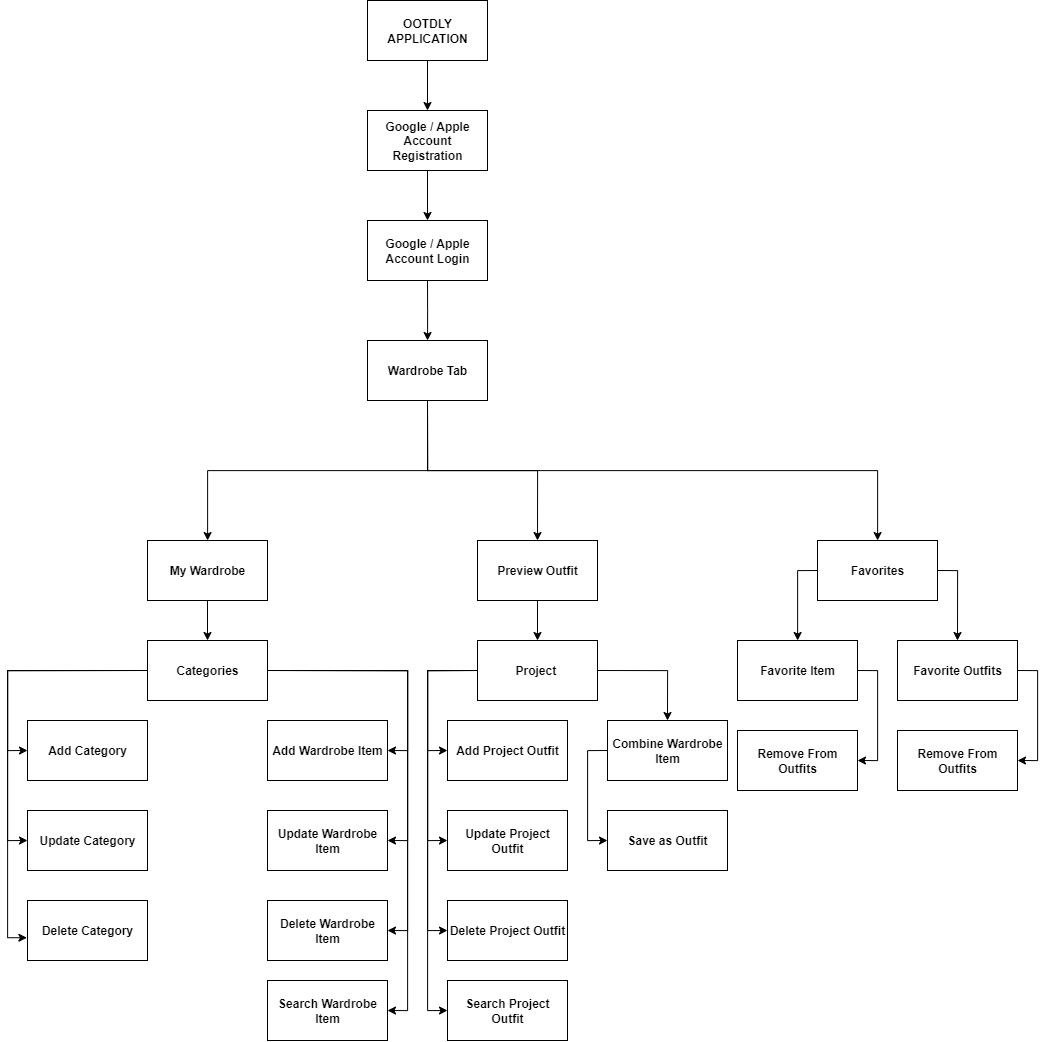

The diagram above was exported from draw.io. Its source (the exported page's mxGraphModel, read from the mxfile embedded in the PNG):
<mxGraphModel dx="1613" dy="1111" grid="1" gridSize="10" guides="1" tooltips="1" connect="1" arrows="1" fold="1" page="1" pageScale="1" pageWidth="850" pageHeight="1100" math="0" shadow="0">
  <root>
    <mxCell id="0" />
    <mxCell id="1" parent="0" />
    <mxCell id="643OM-yPQGKNp9myvmGV-36" style="edgeStyle=orthogonalEdgeStyle;rounded=0;orthogonalLoop=1;jettySize=auto;html=1;exitX=0.5;exitY=1;exitDx=0;exitDy=0;entryX=0.5;entryY=0;entryDx=0;entryDy=0;fontStyle=1" edge="1" parent="1" source="643OM-yPQGKNp9myvmGV-37" target="643OM-yPQGKNp9myvmGV-39">
      <mxGeometry relative="1" as="geometry" />
    </mxCell>
    <mxCell id="643OM-yPQGKNp9myvmGV-37" value="OOTDLY APPLICATION" style="rounded=0;whiteSpace=wrap;html=1;fontStyle=1" vertex="1" parent="1">
      <mxGeometry x="480" y="390" width="120" height="60" as="geometry" />
    </mxCell>
    <mxCell id="643OM-yPQGKNp9myvmGV-38" style="edgeStyle=orthogonalEdgeStyle;rounded=0;orthogonalLoop=1;jettySize=auto;html=1;exitX=0.5;exitY=1;exitDx=0;exitDy=0;entryX=0.5;entryY=0;entryDx=0;entryDy=0;fontStyle=1" edge="1" parent="1" source="643OM-yPQGKNp9myvmGV-39" target="643OM-yPQGKNp9myvmGV-41">
      <mxGeometry relative="1" as="geometry" />
    </mxCell>
    <mxCell id="643OM-yPQGKNp9myvmGV-39" value="Google / Apple Account Registration" style="rounded=0;whiteSpace=wrap;html=1;fontStyle=1" vertex="1" parent="1">
      <mxGeometry x="480" y="500" width="120" height="60" as="geometry" />
    </mxCell>
    <mxCell id="643OM-yPQGKNp9myvmGV-40" style="edgeStyle=orthogonalEdgeStyle;rounded=0;orthogonalLoop=1;jettySize=auto;html=1;exitX=0.5;exitY=1;exitDx=0;exitDy=0;fontStyle=1" edge="1" parent="1" source="643OM-yPQGKNp9myvmGV-41">
      <mxGeometry relative="1" as="geometry">
        <mxPoint x="540.0588235294117" y="730" as="targetPoint" />
      </mxGeometry>
    </mxCell>
    <mxCell id="643OM-yPQGKNp9myvmGV-41" value="Google / Apple Account Login" style="rounded=0;whiteSpace=wrap;html=1;fontStyle=1" vertex="1" parent="1">
      <mxGeometry x="480" y="610" width="120" height="60" as="geometry" />
    </mxCell>
    <mxCell id="643OM-yPQGKNp9myvmGV-42" style="edgeStyle=orthogonalEdgeStyle;rounded=0;orthogonalLoop=1;jettySize=auto;html=1;exitX=0.5;exitY=1;exitDx=0;exitDy=0;" edge="1" parent="1" source="643OM-yPQGKNp9myvmGV-45" target="643OM-yPQGKNp9myvmGV-47">
      <mxGeometry relative="1" as="geometry" />
    </mxCell>
    <mxCell id="643OM-yPQGKNp9myvmGV-43" style="edgeStyle=orthogonalEdgeStyle;rounded=0;orthogonalLoop=1;jettySize=auto;html=1;exitX=0.5;exitY=1;exitDx=0;exitDy=0;entryX=0.5;entryY=0;entryDx=0;entryDy=0;" edge="1" parent="1" source="643OM-yPQGKNp9myvmGV-45" target="643OM-yPQGKNp9myvmGV-52">
      <mxGeometry relative="1" as="geometry" />
    </mxCell>
    <mxCell id="643OM-yPQGKNp9myvmGV-44" style="edgeStyle=orthogonalEdgeStyle;rounded=0;orthogonalLoop=1;jettySize=auto;html=1;exitX=0.5;exitY=1;exitDx=0;exitDy=0;" edge="1" parent="1" source="643OM-yPQGKNp9myvmGV-45" target="643OM-yPQGKNp9myvmGV-50">
      <mxGeometry relative="1" as="geometry" />
    </mxCell>
    <mxCell id="643OM-yPQGKNp9myvmGV-45" value="Wardrobe Tab" style="rounded=0;whiteSpace=wrap;html=1;fontStyle=1" vertex="1" parent="1">
      <mxGeometry x="480" y="730" width="120" height="60" as="geometry" />
    </mxCell>
    <mxCell id="643OM-yPQGKNp9myvmGV-46" value="" style="edgeStyle=orthogonalEdgeStyle;rounded=0;orthogonalLoop=1;jettySize=auto;html=1;" edge="1" parent="1" source="643OM-yPQGKNp9myvmGV-47" target="643OM-yPQGKNp9myvmGV-59">
      <mxGeometry relative="1" as="geometry" />
    </mxCell>
    <mxCell id="643OM-yPQGKNp9myvmGV-47" value="My Wardrobe" style="rounded=0;whiteSpace=wrap;html=1;fontStyle=1" vertex="1" parent="1">
      <mxGeometry x="260" y="930" width="120" height="60" as="geometry" />
    </mxCell>
    <mxCell id="643OM-yPQGKNp9myvmGV-48" style="edgeStyle=orthogonalEdgeStyle;rounded=0;orthogonalLoop=1;jettySize=auto;html=1;exitX=0;exitY=0.5;exitDx=0;exitDy=0;" edge="1" parent="1" source="643OM-yPQGKNp9myvmGV-50" target="643OM-yPQGKNp9myvmGV-82">
      <mxGeometry relative="1" as="geometry" />
    </mxCell>
    <mxCell id="643OM-yPQGKNp9myvmGV-49" style="edgeStyle=orthogonalEdgeStyle;rounded=0;orthogonalLoop=1;jettySize=auto;html=1;exitX=1;exitY=0.5;exitDx=0;exitDy=0;entryX=0.5;entryY=0;entryDx=0;entryDy=0;" edge="1" parent="1" source="643OM-yPQGKNp9myvmGV-50" target="643OM-yPQGKNp9myvmGV-84">
      <mxGeometry relative="1" as="geometry" />
    </mxCell>
    <mxCell id="643OM-yPQGKNp9myvmGV-50" value="Favorites" style="rounded=0;whiteSpace=wrap;html=1;fontStyle=1" vertex="1" parent="1">
      <mxGeometry x="930" y="930" width="120" height="60" as="geometry" />
    </mxCell>
    <mxCell id="643OM-yPQGKNp9myvmGV-51" style="edgeStyle=orthogonalEdgeStyle;rounded=0;orthogonalLoop=1;jettySize=auto;html=1;exitX=0.5;exitY=1;exitDx=0;exitDy=0;entryX=0.5;entryY=0;entryDx=0;entryDy=0;" edge="1" parent="1" source="643OM-yPQGKNp9myvmGV-52" target="643OM-yPQGKNp9myvmGV-72">
      <mxGeometry relative="1" as="geometry" />
    </mxCell>
    <mxCell id="643OM-yPQGKNp9myvmGV-52" value="Preview Outfit" style="rounded=0;whiteSpace=wrap;html=1;fontStyle=1" vertex="1" parent="1">
      <mxGeometry x="590" y="930" width="120" height="60" as="geometry" />
    </mxCell>
    <mxCell id="643OM-yPQGKNp9myvmGV-53" style="edgeStyle=orthogonalEdgeStyle;rounded=0;orthogonalLoop=1;jettySize=auto;html=1;exitX=0;exitY=0.5;exitDx=0;exitDy=0;entryX=0;entryY=0.5;entryDx=0;entryDy=0;" edge="1" parent="1" source="643OM-yPQGKNp9myvmGV-59" target="643OM-yPQGKNp9myvmGV-60">
      <mxGeometry relative="1" as="geometry" />
    </mxCell>
    <mxCell id="643OM-yPQGKNp9myvmGV-54" style="edgeStyle=orthogonalEdgeStyle;rounded=0;orthogonalLoop=1;jettySize=auto;html=1;exitX=0;exitY=0.5;exitDx=0;exitDy=0;entryX=0;entryY=0.5;entryDx=0;entryDy=0;" edge="1" parent="1" source="643OM-yPQGKNp9myvmGV-59" target="643OM-yPQGKNp9myvmGV-61">
      <mxGeometry relative="1" as="geometry" />
    </mxCell>
    <mxCell id="643OM-yPQGKNp9myvmGV-55" style="edgeStyle=orthogonalEdgeStyle;rounded=0;orthogonalLoop=1;jettySize=auto;html=1;exitX=1;exitY=0.5;exitDx=0;exitDy=0;entryX=1;entryY=0.5;entryDx=0;entryDy=0;" edge="1" parent="1" source="643OM-yPQGKNp9myvmGV-59" target="643OM-yPQGKNp9myvmGV-63">
      <mxGeometry relative="1" as="geometry" />
    </mxCell>
    <mxCell id="643OM-yPQGKNp9myvmGV-56" style="edgeStyle=orthogonalEdgeStyle;rounded=0;orthogonalLoop=1;jettySize=auto;html=1;exitX=1;exitY=0.5;exitDx=0;exitDy=0;entryX=1;entryY=0.5;entryDx=0;entryDy=0;" edge="1" parent="1" source="643OM-yPQGKNp9myvmGV-59" target="643OM-yPQGKNp9myvmGV-64">
      <mxGeometry relative="1" as="geometry" />
    </mxCell>
    <mxCell id="643OM-yPQGKNp9myvmGV-57" style="edgeStyle=orthogonalEdgeStyle;rounded=0;orthogonalLoop=1;jettySize=auto;html=1;exitX=1;exitY=0.5;exitDx=0;exitDy=0;entryX=1;entryY=0.5;entryDx=0;entryDy=0;" edge="1" parent="1" source="643OM-yPQGKNp9myvmGV-59" target="643OM-yPQGKNp9myvmGV-65">
      <mxGeometry relative="1" as="geometry" />
    </mxCell>
    <mxCell id="643OM-yPQGKNp9myvmGV-58" style="edgeStyle=orthogonalEdgeStyle;rounded=0;orthogonalLoop=1;jettySize=auto;html=1;exitX=1;exitY=0.5;exitDx=0;exitDy=0;entryX=1;entryY=0.5;entryDx=0;entryDy=0;" edge="1" parent="1" source="643OM-yPQGKNp9myvmGV-59" target="643OM-yPQGKNp9myvmGV-66">
      <mxGeometry relative="1" as="geometry" />
    </mxCell>
    <mxCell id="643OM-yPQGKNp9myvmGV-59" value="Categories" style="rounded=0;whiteSpace=wrap;html=1;fontStyle=1" vertex="1" parent="1">
      <mxGeometry x="260" y="1030" width="120" height="60" as="geometry" />
    </mxCell>
    <mxCell id="643OM-yPQGKNp9myvmGV-60" value="Add Category" style="rounded=0;whiteSpace=wrap;html=1;fontStyle=1" vertex="1" parent="1">
      <mxGeometry x="140" y="1110" width="120" height="60" as="geometry" />
    </mxCell>
    <mxCell id="643OM-yPQGKNp9myvmGV-61" value="Update Category" style="rounded=0;whiteSpace=wrap;html=1;fontStyle=1" vertex="1" parent="1">
      <mxGeometry x="140" y="1200" width="120" height="60" as="geometry" />
    </mxCell>
    <mxCell id="643OM-yPQGKNp9myvmGV-62" value="Delete Category" style="rounded=0;whiteSpace=wrap;html=1;fontStyle=1" vertex="1" parent="1">
      <mxGeometry x="140" y="1290" width="120" height="60" as="geometry" />
    </mxCell>
    <mxCell id="643OM-yPQGKNp9myvmGV-63" value="Add Wardrobe Item" style="rounded=0;whiteSpace=wrap;html=1;fontStyle=1" vertex="1" parent="1">
      <mxGeometry x="380" y="1110" width="120" height="60" as="geometry" />
    </mxCell>
    <mxCell id="643OM-yPQGKNp9myvmGV-64" value="Update Wardrobe Item" style="rounded=0;whiteSpace=wrap;html=1;fontStyle=1" vertex="1" parent="1">
      <mxGeometry x="380" y="1200" width="120" height="60" as="geometry" />
    </mxCell>
    <mxCell id="643OM-yPQGKNp9myvmGV-65" value="Delete Wardrobe Item" style="rounded=0;whiteSpace=wrap;html=1;fontStyle=1" vertex="1" parent="1">
      <mxGeometry x="380" y="1290" width="120" height="60" as="geometry" />
    </mxCell>
    <mxCell id="643OM-yPQGKNp9myvmGV-66" value="Search Wardrobe Item" style="rounded=0;whiteSpace=wrap;html=1;fontStyle=1" vertex="1" parent="1">
      <mxGeometry x="380" y="1370" width="120" height="60" as="geometry" />
    </mxCell>
    <mxCell id="643OM-yPQGKNp9myvmGV-67" style="edgeStyle=orthogonalEdgeStyle;rounded=0;orthogonalLoop=1;jettySize=auto;html=1;exitX=0;exitY=0.5;exitDx=0;exitDy=0;entryX=0;entryY=0.5;entryDx=0;entryDy=0;" edge="1" parent="1" source="643OM-yPQGKNp9myvmGV-72" target="643OM-yPQGKNp9myvmGV-73">
      <mxGeometry relative="1" as="geometry" />
    </mxCell>
    <mxCell id="643OM-yPQGKNp9myvmGV-68" style="edgeStyle=orthogonalEdgeStyle;rounded=0;orthogonalLoop=1;jettySize=auto;html=1;exitX=0;exitY=0.5;exitDx=0;exitDy=0;entryX=0;entryY=0.5;entryDx=0;entryDy=0;" edge="1" parent="1" source="643OM-yPQGKNp9myvmGV-72" target="643OM-yPQGKNp9myvmGV-75">
      <mxGeometry relative="1" as="geometry" />
    </mxCell>
    <mxCell id="643OM-yPQGKNp9myvmGV-69" style="edgeStyle=orthogonalEdgeStyle;rounded=0;orthogonalLoop=1;jettySize=auto;html=1;exitX=0;exitY=0.5;exitDx=0;exitDy=0;entryX=0;entryY=0.5;entryDx=0;entryDy=0;" edge="1" parent="1" source="643OM-yPQGKNp9myvmGV-72" target="643OM-yPQGKNp9myvmGV-76">
      <mxGeometry relative="1" as="geometry" />
    </mxCell>
    <mxCell id="643OM-yPQGKNp9myvmGV-70" style="edgeStyle=orthogonalEdgeStyle;rounded=0;orthogonalLoop=1;jettySize=auto;html=1;exitX=0;exitY=0.5;exitDx=0;exitDy=0;entryX=0;entryY=0.5;entryDx=0;entryDy=0;" edge="1" parent="1" source="643OM-yPQGKNp9myvmGV-72" target="643OM-yPQGKNp9myvmGV-77">
      <mxGeometry relative="1" as="geometry" />
    </mxCell>
    <mxCell id="643OM-yPQGKNp9myvmGV-71" style="edgeStyle=orthogonalEdgeStyle;rounded=0;orthogonalLoop=1;jettySize=auto;html=1;exitX=1;exitY=0.5;exitDx=0;exitDy=0;entryX=0.5;entryY=0;entryDx=0;entryDy=0;" edge="1" parent="1" source="643OM-yPQGKNp9myvmGV-72" target="643OM-yPQGKNp9myvmGV-79">
      <mxGeometry relative="1" as="geometry" />
    </mxCell>
    <mxCell id="643OM-yPQGKNp9myvmGV-72" value="Project&amp;nbsp;" style="rounded=0;whiteSpace=wrap;html=1;fontStyle=1" vertex="1" parent="1">
      <mxGeometry x="590" y="1030" width="120" height="60" as="geometry" />
    </mxCell>
    <mxCell id="643OM-yPQGKNp9myvmGV-73" value="Add Project Outfit" style="rounded=0;whiteSpace=wrap;html=1;fontStyle=1" vertex="1" parent="1">
      <mxGeometry x="560" y="1110" width="120" height="60" as="geometry" />
    </mxCell>
    <mxCell id="643OM-yPQGKNp9myvmGV-74" style="edgeStyle=orthogonalEdgeStyle;rounded=0;orthogonalLoop=1;jettySize=auto;html=1;exitX=0;exitY=0.5;exitDx=0;exitDy=0;entryX=-0.005;entryY=0.621;entryDx=0;entryDy=0;entryPerimeter=0;" edge="1" parent="1" source="643OM-yPQGKNp9myvmGV-59" target="643OM-yPQGKNp9myvmGV-62">
      <mxGeometry relative="1" as="geometry" />
    </mxCell>
    <mxCell id="643OM-yPQGKNp9myvmGV-75" value="Update Project Outfit" style="rounded=0;whiteSpace=wrap;html=1;fontStyle=1" vertex="1" parent="1">
      <mxGeometry x="560" y="1200" width="120" height="60" as="geometry" />
    </mxCell>
    <mxCell id="643OM-yPQGKNp9myvmGV-76" value="Delete Project Outfit" style="rounded=0;whiteSpace=wrap;html=1;fontStyle=1" vertex="1" parent="1">
      <mxGeometry x="560" y="1290" width="120" height="60" as="geometry" />
    </mxCell>
    <mxCell id="643OM-yPQGKNp9myvmGV-77" value="Search Project Outfit" style="rounded=0;whiteSpace=wrap;html=1;fontStyle=1" vertex="1" parent="1">
      <mxGeometry x="560" y="1370" width="120" height="60" as="geometry" />
    </mxCell>
    <mxCell id="643OM-yPQGKNp9myvmGV-78" style="edgeStyle=orthogonalEdgeStyle;rounded=0;orthogonalLoop=1;jettySize=auto;html=1;exitX=0;exitY=0.5;exitDx=0;exitDy=0;entryX=0;entryY=0.5;entryDx=0;entryDy=0;" edge="1" parent="1" source="643OM-yPQGKNp9myvmGV-79" target="643OM-yPQGKNp9myvmGV-80">
      <mxGeometry relative="1" as="geometry" />
    </mxCell>
    <mxCell id="643OM-yPQGKNp9myvmGV-79" value="Combine Wardrobe Item" style="rounded=0;whiteSpace=wrap;html=1;fontStyle=1" vertex="1" parent="1">
      <mxGeometry x="720" y="1110" width="120" height="60" as="geometry" />
    </mxCell>
    <mxCell id="643OM-yPQGKNp9myvmGV-80" value="Save as Outfit" style="rounded=0;whiteSpace=wrap;html=1;fontStyle=1" vertex="1" parent="1">
      <mxGeometry x="720" y="1200" width="120" height="60" as="geometry" />
    </mxCell>
    <mxCell id="643OM-yPQGKNp9myvmGV-81" style="edgeStyle=orthogonalEdgeStyle;rounded=0;orthogonalLoop=1;jettySize=auto;html=1;exitX=1;exitY=0.5;exitDx=0;exitDy=0;entryX=1;entryY=0.5;entryDx=0;entryDy=0;" edge="1" parent="1" source="643OM-yPQGKNp9myvmGV-82" target="643OM-yPQGKNp9myvmGV-85">
      <mxGeometry relative="1" as="geometry" />
    </mxCell>
    <mxCell id="643OM-yPQGKNp9myvmGV-82" value="Favorite Item" style="rounded=0;whiteSpace=wrap;html=1;fontStyle=1" vertex="1" parent="1">
      <mxGeometry x="850" y="1030" width="120" height="60" as="geometry" />
    </mxCell>
    <mxCell id="643OM-yPQGKNp9myvmGV-83" style="edgeStyle=orthogonalEdgeStyle;rounded=0;orthogonalLoop=1;jettySize=auto;html=1;exitX=1;exitY=0.5;exitDx=0;exitDy=0;entryX=1;entryY=0.5;entryDx=0;entryDy=0;" edge="1" parent="1" source="643OM-yPQGKNp9myvmGV-84" target="643OM-yPQGKNp9myvmGV-86">
      <mxGeometry relative="1" as="geometry" />
    </mxCell>
    <mxCell id="643OM-yPQGKNp9myvmGV-84" value="Favorite Outfits" style="rounded=0;whiteSpace=wrap;html=1;fontStyle=1" vertex="1" parent="1">
      <mxGeometry x="1010" y="1030" width="120" height="60" as="geometry" />
    </mxCell>
    <mxCell id="643OM-yPQGKNp9myvmGV-85" value="Remove From Outfits" style="rounded=0;whiteSpace=wrap;html=1;fontStyle=1" vertex="1" parent="1">
      <mxGeometry x="850" y="1120" width="120" height="60" as="geometry" />
    </mxCell>
    <mxCell id="643OM-yPQGKNp9myvmGV-86" value="Remove From Outfits" style="rounded=0;whiteSpace=wrap;html=1;fontStyle=1" vertex="1" parent="1">
      <mxGeometry x="1010" y="1120" width="120" height="60" as="geometry" />
    </mxCell>
  </root>
</mxGraphModel>